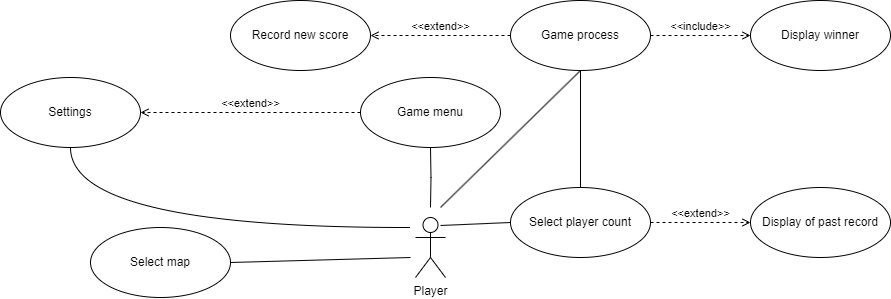

The diagram above was exported from draw.io. Its source (the exported page's mxGraphModel, read from the mxfile embedded in the PNG):
<mxGraphModel dx="1562" dy="818" grid="1" gridSize="10" guides="1" tooltips="1" connect="1" arrows="1" fold="1" page="1" pageScale="1" pageWidth="1169" pageHeight="826" background="none" math="0" shadow="0">
  <root>
    <mxCell id="0" />
    <mxCell id="1" parent="0" />
    <mxCell id="QPf6BOlwenXLoloiU_X3-41" value="Game menu" style="ellipse;whiteSpace=wrap;html=1;" parent="1" vertex="1">
      <mxGeometry x="580" y="420" width="140" height="70" as="geometry" />
    </mxCell>
    <mxCell id="IZlWmsOsV2ldIMs6gls0-1" value="Player" style="shape=umlActor;verticalLabelPosition=bottom;verticalAlign=top;html=1;" parent="1" vertex="1">
      <mxGeometry x="635" y="560" width="30" height="60" as="geometry" />
    </mxCell>
    <mxCell id="IZlWmsOsV2ldIMs6gls0-7" style="edgeStyle=orthogonalEdgeStyle;rounded=0;orthogonalLoop=1;jettySize=auto;html=1;entryX=0.5;entryY=1;entryDx=0;entryDy=0;strokeColor=default;curved=0;endArrow=none;endFill=0;" parent="1" target="QPf6BOlwenXLoloiU_X3-41" edge="1">
      <mxGeometry relative="1" as="geometry">
        <mxPoint x="650" y="550" as="sourcePoint" />
      </mxGeometry>
    </mxCell>
    <mxCell id="IZlWmsOsV2ldIMs6gls0-14" value="Settings" style="ellipse;whiteSpace=wrap;html=1;" parent="1" vertex="1">
      <mxGeometry x="220" y="420" width="140" height="70" as="geometry" />
    </mxCell>
    <mxCell id="IZlWmsOsV2ldIMs6gls0-23" value="Select player count" style="ellipse;whiteSpace=wrap;html=1;" parent="1" vertex="1">
      <mxGeometry x="730" y="530" width="140" height="70" as="geometry" />
    </mxCell>
    <mxCell id="IZlWmsOsV2ldIMs6gls0-28" value="Game process" style="ellipse;whiteSpace=wrap;html=1;" parent="1" vertex="1">
      <mxGeometry x="730" y="343" width="140" height="70" as="geometry" />
    </mxCell>
    <mxCell id="IZlWmsOsV2ldIMs6gls0-29" style="edgeStyle=orthogonalEdgeStyle;rounded=0;orthogonalLoop=1;jettySize=auto;html=1;strokeColor=default;curved=0;endArrow=none;endFill=0;entryX=0.5;entryY=1;entryDx=0;entryDy=0;exitX=0.5;exitY=0;exitDx=0;exitDy=0;" parent="1" source="IZlWmsOsV2ldIMs6gls0-23" target="IZlWmsOsV2ldIMs6gls0-28" edge="1">
      <mxGeometry relative="1" as="geometry">
        <mxPoint x="710" y="220" as="sourcePoint" />
        <mxPoint x="710" y="190" as="targetPoint" />
      </mxGeometry>
    </mxCell>
    <mxCell id="IZlWmsOsV2ldIMs6gls0-31" value="Display of past record" style="ellipse;whiteSpace=wrap;html=1;" parent="1" vertex="1">
      <mxGeometry x="970" y="530" width="140" height="70" as="geometry" />
    </mxCell>
    <mxCell id="IZlWmsOsV2ldIMs6gls0-33" value="&amp;lt;&amp;lt;extend&amp;gt;&amp;gt;" style="html=1;verticalAlign=bottom;labelBackgroundColor=none;endArrow=open;endFill=0;dashed=1;rounded=0;exitX=0;exitY=0.5;exitDx=0;exitDy=0;entryX=1;entryY=0.5;entryDx=0;entryDy=0;" parent="1" source="QPf6BOlwenXLoloiU_X3-41" target="IZlWmsOsV2ldIMs6gls0-14" edge="1">
      <mxGeometry width="160" relative="1" as="geometry">
        <mxPoint x="520" y="270" as="sourcePoint" />
        <mxPoint x="680" y="270" as="targetPoint" />
      </mxGeometry>
    </mxCell>
    <mxCell id="IZlWmsOsV2ldIMs6gls0-36" value="&amp;lt;&amp;lt;extend&amp;gt;&amp;gt;" style="html=1;verticalAlign=bottom;labelBackgroundColor=none;endArrow=open;endFill=0;dashed=1;rounded=0;exitX=0;exitY=0.5;exitDx=0;exitDy=0;entryX=1;entryY=0.5;entryDx=0;entryDy=0;" parent="1" source="IZlWmsOsV2ldIMs6gls0-28" target="IZlWmsOsV2ldIMs6gls0-38" edge="1">
      <mxGeometry width="160" relative="1" as="geometry">
        <mxPoint x="590" y="265" as="sourcePoint" />
        <mxPoint x="440" y="150" as="targetPoint" />
      </mxGeometry>
    </mxCell>
    <mxCell id="IZlWmsOsV2ldIMs6gls0-38" value="Record new score" style="ellipse;whiteSpace=wrap;html=1;" parent="1" vertex="1">
      <mxGeometry x="450" y="343" width="140" height="70" as="geometry" />
    </mxCell>
    <mxCell id="IZlWmsOsV2ldIMs6gls0-39" value="&amp;lt;&amp;lt;include&amp;gt;&amp;gt;" style="html=1;verticalAlign=bottom;labelBackgroundColor=none;endArrow=open;endFill=0;dashed=1;rounded=0;exitX=1;exitY=0.5;exitDx=0;exitDy=0;entryX=0;entryY=0.5;entryDx=0;entryDy=0;" parent="1" source="IZlWmsOsV2ldIMs6gls0-28" target="IZlWmsOsV2ldIMs6gls0-40" edge="1">
      <mxGeometry width="160" relative="1" as="geometry">
        <mxPoint x="360" y="465" as="sourcePoint" />
        <mxPoint x="800" y="145" as="targetPoint" />
      </mxGeometry>
    </mxCell>
    <mxCell id="IZlWmsOsV2ldIMs6gls0-40" value="Display winner" style="ellipse;whiteSpace=wrap;html=1;" parent="1" vertex="1">
      <mxGeometry x="970" y="343" width="140" height="70" as="geometry" />
    </mxCell>
    <mxCell id="HozndG5msWUf82dkNwV7-1" style="edgeStyle=orthogonalEdgeStyle;rounded=0;orthogonalLoop=1;jettySize=auto;html=1;strokeColor=default;curved=1;endArrow=none;endFill=0;entryX=0.5;entryY=1;entryDx=0;entryDy=0;" edge="1" parent="1" target="IZlWmsOsV2ldIMs6gls0-14">
      <mxGeometry relative="1" as="geometry">
        <mxPoint x="630" y="570" as="sourcePoint" />
        <mxPoint x="460" y="510" as="targetPoint" />
      </mxGeometry>
    </mxCell>
    <mxCell id="HozndG5msWUf82dkNwV7-3" style="rounded=0;orthogonalLoop=1;jettySize=auto;html=1;entryX=0;entryY=0.5;entryDx=0;entryDy=0;strokeColor=default;endArrow=none;endFill=0;" edge="1" parent="1" target="IZlWmsOsV2ldIMs6gls0-23">
      <mxGeometry relative="1" as="geometry">
        <mxPoint x="660" y="568" as="sourcePoint" />
        <mxPoint x="650" y="322.5" as="targetPoint" />
      </mxGeometry>
    </mxCell>
    <mxCell id="HozndG5msWUf82dkNwV7-6" value="&amp;lt;&amp;lt;extend&amp;gt;&amp;gt;" style="html=1;verticalAlign=bottom;labelBackgroundColor=none;endArrow=open;endFill=0;dashed=1;rounded=0;exitX=1;exitY=0.5;exitDx=0;exitDy=0;entryX=0;entryY=0.5;entryDx=0;entryDy=0;" edge="1" parent="1" source="IZlWmsOsV2ldIMs6gls0-23" target="IZlWmsOsV2ldIMs6gls0-31">
      <mxGeometry width="160" relative="1" as="geometry">
        <mxPoint x="810" y="505" as="sourcePoint" />
        <mxPoint x="760" y="365" as="targetPoint" />
      </mxGeometry>
    </mxCell>
    <mxCell id="HozndG5msWUf82dkNwV7-7" style="rounded=0;orthogonalLoop=1;jettySize=auto;html=1;entryX=0.5;entryY=1;entryDx=0;entryDy=0;strokeColor=default;endArrow=none;endFill=0;" edge="1" parent="1" target="IZlWmsOsV2ldIMs6gls0-28">
      <mxGeometry relative="1" as="geometry">
        <mxPoint x="660" y="550" as="sourcePoint" />
        <mxPoint x="740" y="575" as="targetPoint" />
      </mxGeometry>
    </mxCell>
    <mxCell id="HozndG5msWUf82dkNwV7-8" value="Select map" style="ellipse;whiteSpace=wrap;html=1;" vertex="1" parent="1">
      <mxGeometry x="310" y="570" width="140" height="70" as="geometry" />
    </mxCell>
    <mxCell id="HozndG5msWUf82dkNwV7-10" style="rounded=0;orthogonalLoop=1;jettySize=auto;html=1;entryX=1;entryY=0.5;entryDx=0;entryDy=0;strokeColor=default;endArrow=none;endFill=0;" edge="1" parent="1" target="HozndG5msWUf82dkNwV7-8">
      <mxGeometry relative="1" as="geometry">
        <mxPoint x="630" y="600" as="sourcePoint" />
        <mxPoint x="750" y="585" as="targetPoint" />
      </mxGeometry>
    </mxCell>
  </root>
</mxGraphModel>